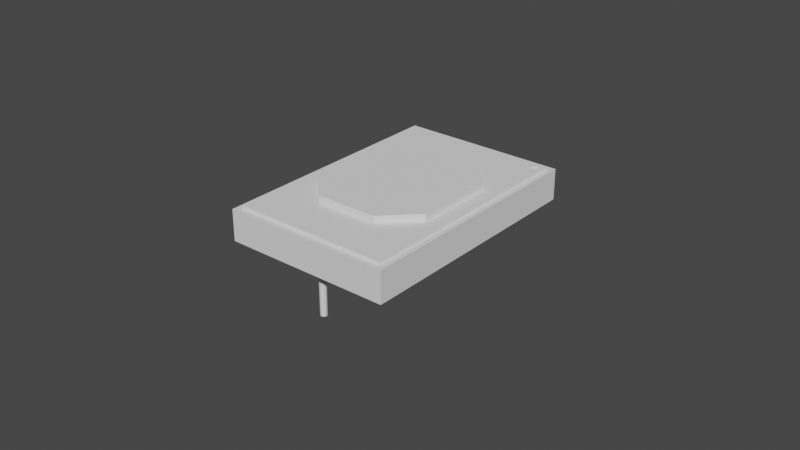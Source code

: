# Source: Power_socket.blend  (saved by Blender 3.3.6; exported with 4.5.12 LTS)
import bpy
from mathutils import Matrix  # noqa: F401  (used for matrix-valued properties, if any)

bpy.ops.wm.read_factory_settings(use_empty=True)
scene = bpy.context.scene
scene.name = 'Scene'

# ---- collections
col_collection = bpy.data.collections.new('Collection'); scene.collection.children.link(col_collection)
col_cutters = bpy.data.collections.new('Cutters'); col_collection.children.link(col_cutters)

# ---- world
world_world = bpy.data.worlds.new('World'); scene.world = world_world
world_world.use_nodes = True; world_world.node_tree.nodes.clear()
_N = world_world.node_tree.nodes; _L = world_world.node_tree.links
n0 = _N.new('ShaderNodeOutputWorld'); n0.name = 'World Output'; n0.location = (300, 300)
n1 = _N.new('ShaderNodeBackground'); n1.name = 'Background'; n1.location = (10, 300)
n1.inputs[0].default_value = (0.05088, 0.05088, 0.05088, 1.0)
_L.new(n1.outputs[0], n0.inputs[0])
n0.is_active_output = True
world_world.color = (0.05088, 0.05088, 0.05088)
world_world.use_sun_shadow = False
world_world.sun_shadow_jitter_overblur = 0.0

# ---- meshes
me_cube = bpy.data.meshes.new('Cube')
me_cube.from_pydata([(-1.0, -1.0, -1.0), (-1.0, -1.0, 1.0), (-1.0, 1.0, -1.0), (-1.0, 1.0, 1.0), (1.0, -1.0, -1.0), (1.0, -1.0, 1.0), (1.0, 1.0, -1.0), (1.0, 1.0, 1.0)], [], [(0, 1, 3, 2), (2, 3, 7, 6), (6, 7, 5, 4), (4, 5, 1, 0), (2, 6, 4, 0), (7, 3, 1, 5)])
_uv = me_cube.uv_layers.new(name='UVMap')
_uv.uv.foreach_set('vector', [0.375, 0.0, 0.625, 0.0, 0.625, 0.25, 0.375, 0.25, 0.375, 0.25, 0.625, 0.25, 0.625, 0.5, 0.375, 0.5, 0.375, 0.5, 0.625, 0.5, 0.625, 0.75, 0.375, 0.75, 0.375, 0.75, 0.625, 0.75, 0.625, 1.0, 0.375, 1.0, 0.125, 0.5, 0.375, 0.5, 0.375, 0.75, 0.125, 0.75, 0.625, 0.5, 0.875, 0.5, 0.875, 0.75, 0.625, 0.75])
me_cube.update()
me_cylinder = bpy.data.meshes.new('Cylinder')
me_cylinder.from_pydata([(9.0, 15.2, 0.7542), (9.0, 15.2, 3.0), (9.195, 15.18, 0.7542), (9.195, 15.18, 3.0), (9.383, 15.12, 0.7542), (9.383, 15.12, 3.0), (9.556, 15.03, 0.7542), (9.556, 15.03, 3.0), (9.707, 14.91, 0.7542), (9.707, 14.91, 3.0), (9.831, 14.76, 0.7542), (9.831, 14.76, 3.0), (9.924, 14.58, 0.7542), (9.924, 14.58, 3.0), (9.981, 14.4, 0.7542), (9.981, 14.4, 3.0), (10.0, 14.2, 0.7542), (10.0, 14.2, 3.0), (9.981, 14.0, 0.7542), (9.981, 14.0, 3.0), (9.924, 13.82, 0.7542), (9.924, 13.82, 3.0), (9.831, 13.64, 0.7542), (9.831, 13.64, 3.0), (9.707, 13.49, 0.7542), (9.707, 13.49, 3.0), (9.556, 13.37, 0.7542), (9.556, 13.37, 3.0), (9.383, 13.28, 0.7542), (9.383, 13.28, 3.0), (9.195, 13.22, 0.7542), (9.195, 13.22, 3.0), (9.0, 13.2, 0.7542), (9.0, 13.2, 3.0), (8.805, 13.22, 0.7542), (8.805, 13.22, 3.0), (8.617, 13.28, 0.7542), (8.617, 13.28, 3.0), (8.444, 13.37, 0.7542), (8.444, 13.37, 3.0), (8.293, 13.49, 0.7542), (8.293, 13.49, 3.0), (8.169, 13.64, 0.7542), (8.169, 13.64, 3.0), (8.076, 13.82, 0.7542), (8.076, 13.82, 3.0), (8.019, 14.0, 0.7542), (8.019, 14.0, 3.0), (8.0, 14.2, 0.7542), (8.0, 14.2, 3.0), (8.019, 14.4, 0.7542), (8.019, 14.4, 3.0), (8.076, 14.58, 0.7542), (8.076, 14.58, 3.0), (8.169, 14.76, 0.7542), (8.169, 14.76, 3.0), (8.293, 14.91, 0.7542), (8.293, 14.91, 3.0), (8.444, 15.03, 0.7542), (8.444, 15.03, 3.0), (8.617, 15.12, 0.7542), (8.617, 15.12, 3.0), (8.805, 15.18, 0.7542), (8.805, 15.18, 3.0)], [], [(0, 1, 3, 2), (2, 3, 5, 4), (4, 5, 7, 6), (6, 7, 9, 8), (8, 9, 11, 10), (10, 11, 13, 12), (12, 13, 15, 14), (14, 15, 17, 16), (16, 17, 19, 18), (18, 19, 21, 20), (20, 21, 23, 22), (22, 23, 25, 24), (24, 25, 27, 26), (26, 27, 29, 28), (28, 29, 31, 30), (30, 31, 33, 32), (32, 33, 35, 34), (34, 35, 37, 36), (36, 37, 39, 38), (38, 39, 41, 40), (40, 41, 43, 42), (42, 43, 45, 44), (44, 45, 47, 46), (46, 47, 49, 48), (48, 49, 51, 50), (50, 51, 53, 52), (52, 53, 55, 54), (54, 55, 57, 56), (56, 57, 59, 58), (58, 59, 61, 60), (3, 1, 63, 61, 59, 57, 55, 53, 51, 49, 47, 45, 43, 41, 39, 37, 35, 33, 31, 29, 27, 25, 23, 21, 19, 17, 15, 13, 11, 9, 7, 5), (60, 61, 63, 62), (62, 63, 1, 0)])
_uv = me_cylinder.uv_layers.new(name='UVMap')
_uv.uv.foreach_set('vector', [1.0, 0.5, 1.0, 1.0, 0.9688, 1.0, 0.9688, 0.5, 0.9688, 0.5, 0.9688, 1.0, 0.9375, 1.0, 0.9375, 0.5, 0.9375, 0.5, 0.9375, 1.0, 0.9062, 1.0, 0.9062, 0.5, 0.9062, 0.5, 0.9062, 1.0, 0.875, 1.0, 0.875, 0.5, 0.875, 0.5, 0.875, 1.0, 0.8438, 1.0, 0.8438, 0.5, 0.8438, 0.5, 0.8438, 1.0, 0.8125, 1.0, 0.8125, 0.5, 0.8125, 0.5, 0.8125, 1.0, 0.7812, 1.0, 0.7812, 0.5, 0.7812, 0.5, 0.7812, 1.0, 0.75, 1.0, 0.75, 0.5, 0.75, 0.5, 0.75, 1.0, 0.7188, 1.0, 0.7188, 0.5, 0.7188, 0.5, 0.7188, 1.0, 0.6875, 1.0, 0.6875, 0.5, 0.6875, 0.5, 0.6875, 1.0, 0.6562, 1.0, 0.6562, 0.5, 0.6562, 0.5, 0.6562, 1.0, 0.625, 1.0, 0.625, 0.5, 0.625, 0.5, 0.625, 1.0, 0.5938, 1.0, 0.5938, 0.5, 0.5938, 0.5, 0.5938, 1.0, 0.5625, 1.0, 0.5625, 0.5, 0.5625, 0.5, 0.5625, 1.0, 0.5312, 1.0, 0.5312, 0.5, 0.5312, 0.5, 0.5312, 1.0, 0.5, 1.0, 0.5, 0.5, 0.5, 0.5, 0.5, 1.0, 0.4688, 1.0, 0.4688, 0.5, 0.4688, 0.5, 0.4688, 1.0, 0.4375, 1.0, 0.4375, 0.5, 0.4375, 0.5, 0.4375, 1.0, 0.4062, 1.0, 0.4062, 0.5, 0.4062, 0.5, 0.4062, 1.0, 0.375, 1.0, 0.375, 0.5, 0.375, 0.5, 0.375, 1.0, 0.3438, 1.0, 0.3438, 0.5, 0.3438, 0.5, 0.3438, 1.0, 0.3125, 1.0, 0.3125, 0.5, 0.3125, 0.5, 0.3125, 1.0, 0.2812, 1.0, 0.2812, 0.5, 0.2812, 0.5, 0.2812, 1.0, 0.25, 1.0, 0.25, 0.5, 0.25, 0.5, 0.25, 1.0, 0.2188, 1.0, 0.2188, 0.5, 0.2188, 0.5, 0.2188, 1.0, 0.1875, 1.0, 0.1875, 0.5, 0.1875, 0.5, 0.1875, 1.0, 0.1562, 1.0, 0.1562, 0.5, 0.1562, 0.5, 0.1562, 1.0, 0.125, 1.0, 0.125, 0.5, 0.125, 0.5, 0.125, 1.0, 0.09375, 1.0, 0.09375, 0.5, 0.09375, 0.5, 0.09375, 1.0, 0.0625, 1.0, 0.0625, 0.5, 0.2968, 0.4854, 0.25, 0.49, 0.2032, 0.4854, 0.1582, 0.4717, 0.1167, 0.4496, 0.08029, 0.4197, 0.05045, 0.3833, 0.02827, 0.3418, 0.01461, 0.2968, 0.01, 0.25, 0.01461, 0.2032, 0.02827, 0.1582, 0.05045, 0.1167, 0.08029, 0.08029, 0.1167, 0.05045, 0.1582, 0.02827, 0.2032, 0.01461, 0.25, 0.01, 0.2968, 0.01461, 0.3418, 0.02827, 0.3833, 0.05045, 0.4197, 0.08029, 0.4496, 0.1167, 0.4717, 0.1582, 0.4854, 0.2032, 0.49, 0.25, 0.4854, 0.2968, 0.4717, 0.3418, 0.4496, 0.3833, 0.4197, 0.4197, 0.3833, 0.4496, 0.3418, 0.4717, 0.0625, 0.5, 0.0625, 1.0, 0.03125, 1.0, 0.03125, 0.5, 0.03125, 0.5, 0.03125, 1.0, 0.0, 1.0, 0.0, 0.5])
me_cylinder.update()
me_cube_002 = bpy.data.meshes.new('Cube.002')
me_cube_002.from_pydata([(-0.027, -0.04, 0.0), (-0.027, -0.04, 0.008), (-0.027, 0.04, 0.0), (-0.027, 0.04, 0.008), (0.027, -0.04, 0.0), (0.027, -0.04, 0.008), (0.027, 0.04, 0.0), (0.027, 0.04, 0.008)], [], [(0, 1, 3, 2), (2, 3, 7, 6), (6, 7, 5, 4), (4, 5, 1, 0), (2, 6, 4, 0), (7, 3, 1, 5)])
_uv = me_cube_002.uv_layers.new(name='UVMap')
_uv.uv.foreach_set('vector', [0.375, 0.0, 0.625, 0.0, 0.625, 0.25, 0.375, 0.25, 0.375, 0.25, 0.625, 0.25, 0.625, 0.5, 0.375, 0.5, 0.375, 0.5, 0.625, 0.5, 0.625, 0.75, 0.375, 0.75, 0.375, 0.75, 0.625, 0.75, 0.625, 1.0, 0.375, 1.0, 0.125, 0.5, 0.375, 0.5, 0.375, 0.75, 0.125, 0.75, 0.625, 0.5, 0.875, 0.5, 0.875, 0.75, 0.625, 0.75])
me_cube_002.update()
me_cube_001 = bpy.data.meshes.new('Cube.001')
me_cube_001.from_pydata([(-0.0135, -0.02788, 0.0), (-0.0135, -0.02788, 0.008), (-0.0135, 0.02788, 0.0), (-0.0135, 0.02788, 0.008), (0.0135, -0.02788, 0.0), (0.0135, -0.02788, 0.008), (0.0135, 0.02788, 0.0), (0.0135, 0.02788, 0.008), (0.027, -0.01576, 0.008), (0.027, -0.01576, 0.0), (0.027, 0.01576, 0.008), (0.027, 0.01576, 0.0), (-0.027, 0.0, 0.008), (-0.027, 0.01576, 0.008), (-0.027, -0.01576, 0.008), (-0.027, 0.0, 0.0), (-0.027, -0.01576, 0.0), (-0.027, 0.01576, 0.0)], [], [(2, 3, 7, 6), (7, 10, 11, 6), (4, 5, 1, 0), (2, 6, 11, 9, 4, 0, 16, 15, 17), (7, 3, 13, 12, 14, 1, 5, 8, 10), (10, 8, 9, 11), (8, 5, 4, 9), (16, 0, 1, 14), (14, 12, 13, 17, 15, 16), (13, 3, 2, 17)])
_uv = me_cube_001.uv_layers.new(name='UVMap')
_uv.uv.foreach_set('vector', [0.375, 0.25, 0.625, 0.25, 0.625, 0.5, 0.375, 0.5, 0.625, 0.5, 0.625, 0.5625, 0.375, 0.5625, 0.375, 0.5, 0.375, 0.75, 0.625, 0.75, 0.625, 1.0, 0.375, 1.0, 0.125, 0.5, 0.375, 0.5, 0.375, 0.5625, 0.375, 0.625, 0.375, 0.75, 0.125, 0.75, 0.125, 0.6875, 0.125, 0.625, 0.125, 0.5625, 0.625, 0.5, 0.875, 0.5, 0.875, 0.5625, 0.875, 0.625, 0.875, 0.6875, 0.875, 0.75, 0.625, 0.75, 0.625, 0.625, 0.625, 0.5625, 0.625, 0.5625, 0.625, 0.625, 0.375, 0.625, 0.375, 0.5625, 0.625, 0.625, 0.625, 0.75, 0.375, 0.75, 0.375, 0.625, 0.125, 0.6875, 0.375, 1.0, 0.875, 0.75, 0.875, 0.6875, 0.875, 0.6875, 0.875, 0.625, 0.875, 0.5625, 0.125, 0.5625, 0.125, 0.625, 0.125, 0.6875, 0.875, 0.5625, 0.625, 0.25, 0.125, 0.5, 0.125, 0.5625])
me_cube_001.update()
me_cylinder_001 = bpy.data.meshes.new('Cylinder.001')
me_cylinder_001.from_pydata([(-3.815e-06, 1.0, 2.384e-07), (-3.815e-06, 1.0, 2.0), (0.1951, 0.9808, 2.384e-07), (0.1951, 0.9808, 2.0), (0.3827, 0.9239, 2.384e-07), (0.3827, 0.9239, 2.0), (0.5556, 0.8315, 2.384e-07), (0.5556, 0.8315, 2.0), (0.7071, 0.7071, 2.384e-07), (0.7071, 0.7071, 2.0), (0.8315, 0.5556, 2.384e-07), (0.8315, 0.5556, 2.0), (0.9239, 0.3827, 2.384e-07), (0.9239, 0.3827, 2.0), (0.9808, 0.1951, 2.384e-07), (0.9808, 0.1951, 2.0), (1.0, -7.629e-06, 2.384e-07), (1.0, -7.629e-06, 2.0), (0.9808, -0.1951, 2.384e-07), (0.9808, -0.1951, 2.0), (0.9239, -0.3827, 2.384e-07), (0.9239, -0.3827, 2.0), (0.8315, -0.5556, 2.384e-07), (0.8315, -0.5556, 2.0), (0.7071, -0.7071, 2.384e-07), (0.7071, -0.7071, 2.0), (0.5556, -0.8315, 2.384e-07), (0.5556, -0.8315, 2.0), (0.3827, -0.9239, 2.384e-07), (0.3827, -0.9239, 2.0), (0.1951, -0.9808, 2.384e-07), (0.1951, -0.9808, 2.0), (-3.815e-06, -1.0, 2.384e-07), (-3.815e-06, -1.0, 2.0), (-0.1951, -0.9808, 2.384e-07), (-0.1951, -0.9808, 2.0), (-0.3827, -0.9239, 2.384e-07), (-0.3827, -0.9239, 2.0), (-0.5556, -0.8315, 2.384e-07), (-0.5556, -0.8315, 2.0), (-0.7071, -0.7071, 2.384e-07), (-0.7071, -0.7071, 2.0), (-0.8315, -0.5556, 2.384e-07), (-0.8315, -0.5556, 2.0), (-0.9239, -0.3827, 2.384e-07), (-0.9239, -0.3827, 2.0), (-0.9808, -0.1951, 2.384e-07), (-0.9808, -0.1951, 2.0), (-1.0, -7.629e-06, 2.384e-07), (-1.0, -7.629e-06, 2.0), (-0.9808, 0.1951, 2.384e-07), (-0.9808, 0.1951, 2.0), (-0.9239, 0.3827, 2.384e-07), (-0.9239, 0.3827, 2.0), (-0.8315, 0.5556, 2.384e-07), (-0.8315, 0.5556, 2.0), (-0.7071, 0.7071, 2.384e-07), (-0.7071, 0.7071, 2.0), (-0.5556, 0.8315, 2.384e-07), (-0.5556, 0.8315, 2.0), (-0.3827, 0.9239, 2.384e-07), (-0.3827, 0.9239, 2.0), (-0.1951, 0.9808, 2.384e-07), (-0.1951, 0.9808, 2.0)], [], [(0, 1, 3, 2), (2, 3, 5, 4), (4, 5, 7, 6), (6, 7, 9, 8), (8, 9, 11, 10), (10, 11, 13, 12), (12, 13, 15, 14), (14, 15, 17, 16), (16, 17, 19, 18), (18, 19, 21, 20), (20, 21, 23, 22), (22, 23, 25, 24), (24, 25, 27, 26), (26, 27, 29, 28), (28, 29, 31, 30), (30, 31, 33, 32), (32, 33, 35, 34), (34, 35, 37, 36), (36, 37, 39, 38), (38, 39, 41, 40), (40, 41, 43, 42), (42, 43, 45, 44), (44, 45, 47, 46), (46, 47, 49, 48), (48, 49, 51, 50), (50, 51, 53, 52), (52, 53, 55, 54), (54, 55, 57, 56), (56, 57, 59, 58), (58, 59, 61, 60), (3, 1, 63, 61, 59, 57, 55, 53, 51, 49, 47, 45, 43, 41, 39, 37, 35, 33, 31, 29, 27, 25, 23, 21, 19, 17, 15, 13, 11, 9, 7, 5), (60, 61, 63, 62), (62, 63, 1, 0), (0, 2, 4, 6, 8, 10, 12, 14, 16, 18, 20, 22, 24, 26, 28, 30, 32, 34, 36, 38, 40, 42, 44, 46, 48, 50, 52, 54, 56, 58, 60, 62)])
_uv = me_cylinder_001.uv_layers.new(name='UVMap')
_uv.uv.foreach_set('vector', [1.0, 0.5, 1.0, 1.0, 0.9688, 1.0, 0.9688, 0.5, 0.9688, 0.5, 0.9688, 1.0, 0.9375, 1.0, 0.9375, 0.5, 0.9375, 0.5, 0.9375, 1.0, 0.9062, 1.0, 0.9062, 0.5, 0.9062, 0.5, 0.9062, 1.0, 0.875, 1.0, 0.875, 0.5, 0.875, 0.5, 0.875, 1.0, 0.8438, 1.0, 0.8438, 0.5, 0.8438, 0.5, 0.8438, 1.0, 0.8125, 1.0, 0.8125, 0.5, 0.8125, 0.5, 0.8125, 1.0, 0.7812, 1.0, 0.7812, 0.5, 0.7812, 0.5, 0.7812, 1.0, 0.75, 1.0, 0.75, 0.5, 0.75, 0.5, 0.75, 1.0, 0.7188, 1.0, 0.7188, 0.5, 0.7188, 0.5, 0.7188, 1.0, 0.6875, 1.0, 0.6875, 0.5, 0.6875, 0.5, 0.6875, 1.0, 0.6562, 1.0, 0.6562, 0.5, 0.6562, 0.5, 0.6562, 1.0, 0.625, 1.0, 0.625, 0.5, 0.625, 0.5, 0.625, 1.0, 0.5938, 1.0, 0.5938, 0.5, 0.5938, 0.5, 0.5938, 1.0, 0.5625, 1.0, 0.5625, 0.5, 0.5625, 0.5, 0.5625, 1.0, 0.5312, 1.0, 0.5312, 0.5, 0.5312, 0.5, 0.5312, 1.0, 0.5, 1.0, 0.5, 0.5, 0.5, 0.5, 0.5, 1.0, 0.4688, 1.0, 0.4688, 0.5, 0.4688, 0.5, 0.4688, 1.0, 0.4375, 1.0, 0.4375, 0.5, 0.4375, 0.5, 0.4375, 1.0, 0.4062, 1.0, 0.4062, 0.5, 0.4062, 0.5, 0.4062, 1.0, 0.375, 1.0, 0.375, 0.5, 0.375, 0.5, 0.375, 1.0, 0.3438, 1.0, 0.3438, 0.5, 0.3438, 0.5, 0.3438, 1.0, 0.3125, 1.0, 0.3125, 0.5, 0.3125, 0.5, 0.3125, 1.0, 0.2812, 1.0, 0.2812, 0.5, 0.2812, 0.5, 0.2812, 1.0, 0.25, 1.0, 0.25, 0.5, 0.25, 0.5, 0.25, 1.0, 0.2188, 1.0, 0.2188, 0.5, 0.2188, 0.5, 0.2188, 1.0, 0.1875, 1.0, 0.1875, 0.5, 0.1875, 0.5, 0.1875, 1.0, 0.1562, 1.0, 0.1562, 0.5, 0.1562, 0.5, 0.1562, 1.0, 0.125, 1.0, 0.125, 0.5, 0.125, 0.5, 0.125, 1.0, 0.09375, 1.0, 0.09375, 0.5, 0.09375, 0.5, 0.09375, 1.0, 0.0625, 1.0, 0.0625, 0.5, 0.2968, 0.4854, 0.25, 0.49, 0.2032, 0.4854, 0.1582, 0.4717, 0.1167, 0.4496, 0.08029, 0.4197, 0.05045, 0.3833, 0.02827, 0.3418, 0.01461, 0.2968, 0.01, 0.25, 0.01461, 0.2032, 0.02827, 0.1582, 0.05045, 0.1167, 0.08029, 0.08029, 0.1167, 0.05045, 0.1582, 0.02827, 0.2032, 0.01461, 0.25, 0.01, 0.2968, 0.01461, 0.3418, 0.02827, 0.3833, 0.05045, 0.4197, 0.08029, 0.4496, 0.1167, 0.4717, 0.1582, 0.4854, 0.2032, 0.49, 0.25, 0.4854, 0.2968, 0.4717, 0.3418, 0.4496, 0.3833, 0.4197, 0.4197, 0.3833, 0.4496, 0.3418, 0.4717, 0.0625, 0.5, 0.0625, 1.0, 0.03125, 1.0, 0.03125, 0.5, 0.03125, 0.5, 0.03125, 1.0, 0.0, 1.0, 0.0, 0.5, 0.75, 0.49, 0.7968, 0.4854, 0.8418, 0.4717, 0.8833, 0.4496, 0.9197, 0.4197, 0.9496, 0.3833, 0.9717, 0.3418, 0.9854, 0.2968, 0.99, 0.25, 0.9854, 0.2032, 0.9717, 0.1582, 0.9496, 0.1167, 0.9197, 0.08029, 0.8833, 0.05045, 0.8418, 0.02827, 0.7968, 0.01461, 0.75, 0.01, 0.7032, 0.01461, 0.6582, 0.02827, 0.6167, 0.05045, 0.5803, 0.08029, 0.5504, 0.1167, 0.5283, 0.1582, 0.5146, 0.2032, 0.51, 0.25, 0.5146, 0.2968, 0.5283, 0.3418, 0.5504, 0.3833, 0.5803, 0.4197, 0.6167, 0.4496, 0.6582, 0.4717, 0.7032, 0.4854])
me_cylinder_001.update()
me_cylinder_002 = bpy.data.meshes.new('Cylinder.002')
me_cylinder_002.from_pydata([(6.12e-08, 12.0, -0.21), (8.988e-08, 11.35, 1.79), (0.1951, 11.98, -0.21), (0.06861, 11.34, 1.79), (0.3827, 11.92, -0.21), (0.1346, 11.32, 1.79), (0.5556, 11.83, -0.21), (0.1954, 11.29, 1.79), (0.7071, 11.71, -0.21), (0.2487, 11.25, 1.79), (0.8315, 11.56, -0.21), (0.2924, 11.2, 1.79), (0.9239, 11.38, -0.21), (0.3249, 11.13, 1.79), (0.9808, 11.2, -0.21), (0.3449, 11.07, 1.79), (1.0, 11.0, -0.21), (0.3517, 11.0, 1.79), (0.9808, 10.8, -0.21), (0.3449, 10.93, 1.79), (0.9239, 10.62, -0.21), (0.3249, 10.87, 1.79), (0.8315, 10.44, -0.21), (0.2924, 10.8, 1.79), (0.7071, 10.29, -0.21), (0.2487, 10.75, 1.79), (0.5556, 10.17, -0.21), (0.1954, 10.71, 1.79), (0.3827, 10.08, -0.21), (0.1346, 10.68, 1.79), (0.1951, 10.02, -0.21), (0.06861, 10.66, 1.79), (6.12e-08, 10.0, -0.21), (8.988e-08, 10.65, 1.79), (-0.1951, 10.02, -0.21), (-0.06861, 10.66, 1.79), (-0.3827, 10.08, -0.21), (-0.1346, 10.68, 1.79), (-0.5556, 10.17, -0.21), (-0.1954, 10.71, 1.79), (-0.7071, 10.29, -0.21), (-0.2487, 10.75, 1.79), (-0.8315, 10.44, -0.21), (-0.2924, 10.8, 1.79), (-0.9239, 10.62, -0.21), (-0.3249, 10.87, 1.79), (-0.9808, 10.8, -0.21), (-0.3449, 10.93, 1.79), (-1.0, 11.0, -0.21), (-0.3517, 11.0, 1.79), (-0.9808, 11.2, -0.21), (-0.3449, 11.07, 1.79), (-0.9239, 11.38, -0.21), (-0.3249, 11.13, 1.79), (-0.8315, 11.56, -0.21), (-0.2924, 11.2, 1.79), (-0.7071, 11.71, -0.21), (-0.2487, 11.25, 1.79), (-0.5556, 11.83, -0.21), (-0.1954, 11.29, 1.79), (-0.3827, 11.92, -0.21), (-0.1346, 11.32, 1.79), (-0.1951, 11.98, -0.21), (-0.06861, 11.34, 1.79), (8.54e-08, 11.39, 0.02), (0.07529, 11.38, 0.02), (0.1477, 11.36, 0.02), (0.2144, 11.32, 0.02), (0.2729, 11.27, 0.02), (0.3209, 11.21, 0.02), (0.3566, 11.15, 0.02), (0.3785, 11.08, 0.02), (0.3859, 11.0, 0.02), (0.3785, 10.92, 0.02), (0.3566, 10.85, 0.02), (0.3209, 10.79, 0.02), (0.2729, 10.73, 0.02), (0.2144, 10.68, 0.02), (0.1477, 10.64, 0.02), (0.07529, 10.62, 0.02), (8.54e-08, 10.61, 0.02), (-0.07529, 10.62, 0.02), (-0.1477, 10.64, 0.02), (-0.2144, 10.68, 0.02), (-0.2729, 10.73, 0.02), (-0.3209, 10.79, 0.02), (-0.3566, 10.85, 0.02), (-0.3785, 10.92, 0.02), (-0.3859, 11.0, 0.02), (-0.3785, 11.08, 0.02), (-0.3566, 11.15, 0.02), (-0.3209, 11.21, 0.02), (-0.2729, 11.27, 0.02), (-0.2144, 11.32, 0.02), (-0.1477, 11.36, 0.02), (-0.07529, 11.38, 0.02)], [], [(64, 1, 3, 65), (65, 3, 5, 66), (66, 5, 7, 67), (67, 7, 9, 68), (68, 9, 11, 69), (69, 11, 13, 70), (70, 13, 15, 71), (71, 15, 17, 72), (72, 17, 19, 73), (73, 19, 21, 74), (74, 21, 23, 75), (75, 23, 25, 76), (76, 25, 27, 77), (77, 27, 29, 78), (78, 29, 31, 79), (79, 31, 33, 80), (80, 33, 35, 81), (81, 35, 37, 82), (82, 37, 39, 83), (83, 39, 41, 84), (84, 41, 43, 85), (85, 43, 45, 86), (86, 45, 47, 87), (87, 47, 49, 88), (88, 49, 51, 89), (89, 51, 53, 90), (90, 53, 55, 91), (91, 55, 57, 92), (92, 57, 59, 93), (93, 59, 61, 94), (3, 1, 63, 61, 59, 57, 55, 53, 51, 49, 47, 45, 43, 41, 39, 37, 35, 33, 31, 29, 27, 25, 23, 21, 19, 17, 15, 13, 11, 9, 7, 5), (94, 61, 63, 95), (95, 63, 1, 64), (0, 2, 4, 6, 8, 10, 12, 14, 16, 18, 20, 22, 24, 26, 28, 30, 32, 34, 36, 38, 40, 42, 44, 46, 48, 50, 52, 54, 56, 58, 60, 62), (62, 95, 64, 0), (60, 94, 95, 62), (58, 93, 94, 60), (56, 92, 93, 58), (54, 91, 92, 56), (52, 90, 91, 54), (50, 89, 90, 52), (48, 88, 89, 50), (46, 87, 88, 48), (44, 86, 87, 46), (42, 85, 86, 44), (40, 84, 85, 42), (38, 83, 84, 40), (36, 82, 83, 38), (34, 81, 82, 36), (32, 80, 81, 34), (30, 79, 80, 32), (28, 78, 79, 30), (26, 77, 78, 28), (24, 76, 77, 26), (22, 75, 76, 24), (20, 74, 75, 22), (18, 73, 74, 20), (16, 72, 73, 18), (14, 71, 72, 16), (12, 70, 71, 14), (10, 69, 70, 12), (8, 68, 69, 10), (6, 67, 68, 8), (4, 66, 67, 6), (2, 65, 66, 4), (0, 64, 65, 2)])
_uv = me_cylinder_002.uv_layers.new(name='UVMap')
_uv.uv.foreach_set('vector', [1.0, 0.5554, 1.0, 1.0, 0.9688, 1.0, 0.9688, 0.5554, 0.9688, 0.5554, 0.9688, 1.0, 0.9375, 1.0, 0.9375, 0.5554, 0.9375, 0.5554, 0.9375, 1.0, 0.9062, 1.0, 0.9062, 0.5554, 0.9062, 0.5554, 0.9062, 1.0, 0.875, 1.0, 0.875, 0.5554, 0.875, 0.5554, 0.875, 1.0, 0.8438, 1.0, 0.8438, 0.5554, 0.8438, 0.5554, 0.8438, 1.0, 0.8125, 1.0, 0.8125, 0.5554, 0.8125, 0.5554, 0.8125, 1.0, 0.7812, 1.0, 0.7812, 0.5554, 0.7812, 0.5554, 0.7812, 1.0, 0.75, 1.0, 0.75, 0.5554, 0.75, 0.5554, 0.75, 1.0, 0.7188, 1.0, 0.7188, 0.5554, 0.7188, 0.5554, 0.7188, 1.0, 0.6875, 1.0, 0.6875, 0.5554, 0.6875, 0.5554, 0.6875, 1.0, 0.6562, 1.0, 0.6562, 0.5554, 0.6562, 0.5554, 0.6562, 1.0, 0.625, 1.0, 0.625, 0.5554, 0.625, 0.5554, 0.625, 1.0, 0.5938, 1.0, 0.5938, 0.5554, 0.5938, 0.5554, 0.5938, 1.0, 0.5625, 1.0, 0.5625, 0.5554, 0.5625, 0.5554, 0.5625, 1.0, 0.5312, 1.0, 0.5312, 0.5554, 0.5312, 0.5554, 0.5312, 1.0, 0.5, 1.0, 0.5, 0.5554, 0.5, 0.5554, 0.5, 1.0, 0.4688, 1.0, 0.4688, 0.5554, 0.4688, 0.5554, 0.4688, 1.0, 0.4375, 1.0, 0.4375, 0.5554, 0.4375, 0.5554, 0.4375, 1.0, 0.4062, 1.0, 0.4062, 0.5554, 0.4062, 0.5554, 0.4062, 1.0, 0.375, 1.0, 0.375, 0.5554, 0.375, 0.5554, 0.375, 1.0, 0.3438, 1.0, 0.3438, 0.5554, 0.3438, 0.5554, 0.3438, 1.0, 0.3125, 1.0, 0.3125, 0.5554, 0.3125, 0.5554, 0.3125, 1.0, 0.2812, 1.0, 0.2812, 0.5554, 0.2812, 0.5554, 0.2812, 1.0, 0.25, 1.0, 0.25, 0.5554, 0.25, 0.5554, 0.25, 1.0, 0.2188, 1.0, 0.2188, 0.5554, 0.2188, 0.5554, 0.2188, 1.0, 0.1875, 1.0, 0.1875, 0.5554, 0.1875, 0.5554, 0.1875, 1.0, 0.1562, 1.0, 0.1562, 0.5554, 0.1562, 0.5554, 0.1562, 1.0, 0.125, 1.0, 0.125, 0.5554, 0.125, 0.5554, 0.125, 1.0, 0.09375, 1.0, 0.09375, 0.5554, 0.09375, 0.5554, 0.09375, 1.0, 0.0625, 1.0, 0.0625, 0.5554, 0.2968, 0.4854, 0.25, 0.49, 0.2032, 0.4854, 0.1582, 0.4717, 0.1167, 0.4496, 0.08029, 0.4197, 0.05045, 0.3833, 0.02827, 0.3418, 0.01461, 0.2968, 0.01, 0.25, 0.01461, 0.2032, 0.02827, 0.1582, 0.05045, 0.1167, 0.08029, 0.08029, 0.1167, 0.05045, 0.1582, 0.02827, 0.2032, 0.01461, 0.25, 0.01, 0.2968, 0.01461, 0.3418, 0.02827, 0.3833, 0.05045, 0.4197, 0.08029, 0.4496, 0.1167, 0.4717, 0.1582, 0.4854, 0.2032, 0.49, 0.25, 0.4854, 0.2968, 0.4717, 0.3418, 0.4496, 0.3833, 0.4197, 0.4197, 0.3833, 0.4496, 0.3418, 0.4717, 0.0625, 0.5554, 0.0625, 1.0, 0.03125, 1.0, 0.03125, 0.5554, 0.03125, 0.5554, 0.03125, 1.0, 0.0, 1.0, 0.0, 0.5554, 0.75, 0.49, 0.7968, 0.4854, 0.8418, 0.4717, 0.8833, 0.4496, 0.9197, 0.4197, 0.9496, 0.3833, 0.9717, 0.3418, 0.9854, 0.2968, 0.99, 0.25, 0.9854, 0.2032, 0.9717, 0.1582, 0.9496, 0.1167, 0.9197, 0.08029, 0.8833, 0.05045, 0.8418, 0.02827, 0.7968, 0.01461, 0.75, 0.01, 0.7032, 0.01461, 0.6582, 0.02827, 0.6167, 0.05045, 0.5803, 0.08029, 0.5504, 0.1167, 0.5283, 0.1582, 0.5146, 0.2032, 0.51, 0.25, 0.5146, 0.2968, 0.5283, 0.3418, 0.5504, 0.3833, 0.5803, 0.4197, 0.6167, 0.4496, 0.6582, 0.4717, 0.7032, 0.4854, 0.03125, 0.5, 0.03125, 0.5554, 0.0, 0.5554, 0.0, 0.5, 0.0625, 0.5, 0.0625, 0.5554, 0.03125, 0.5554, 0.03125, 0.5, 0.09375, 0.5, 0.09375, 0.5554, 0.0625, 0.5554, 0.0625, 0.5, 0.125, 0.5, 0.125, 0.5554, 0.09375, 0.5554, 0.09375, 0.5, 0.1562, 0.5, 0.1562, 0.5554, 0.125, 0.5554, 0.125, 0.5, 0.1875, 0.5, 0.1875, 0.5554, 0.1562, 0.5554, 0.1562, 0.5, 0.2188, 0.5, 0.2188, 0.5554, 0.1875, 0.5554, 0.1875, 0.5, 0.25, 0.5, 0.25, 0.5554, 0.2188, 0.5554, 0.2188, 0.5, 0.2812, 0.5, 0.2812, 0.5554, 0.25, 0.5554, 0.25, 0.5, 0.3125, 0.5, 0.3125, 0.5554, 0.2812, 0.5554, 0.2812, 0.5, 0.3438, 0.5, 0.3438, 0.5554, 0.3125, 0.5554, 0.3125, 0.5, 0.375, 0.5, 0.375, 0.5554, 0.3438, 0.5554, 0.3438, 0.5, 0.4062, 0.5, 0.4062, 0.5554, 0.375, 0.5554, 0.375, 0.5, 0.4375, 0.5, 0.4375, 0.5554, 0.4062, 0.5554, 0.4062, 0.5, 0.4688, 0.5, 0.4688, 0.5554, 0.4375, 0.5554, 0.4375, 0.5, 0.5, 0.5, 0.5, 0.5554, 0.4688, 0.5554, 0.4688, 0.5, 0.5312, 0.5, 0.5312, 0.5554, 0.5, 0.5554, 0.5, 0.5, 0.5625, 0.5, 0.5625, 0.5554, 0.5312, 0.5554, 0.5312, 0.5, 0.5938, 0.5, 0.5938, 0.5554, 0.5625, 0.5554, 0.5625, 0.5, 0.625, 0.5, 0.625, 0.5554, 0.5938, 0.5554, 0.5938, 0.5, 0.6562, 0.5, 0.6562, 0.5554, 0.625, 0.5554, 0.625, 0.5, 0.6875, 0.5, 0.6875, 0.5554, 0.6562, 0.5554, 0.6562, 0.5, 0.7188, 0.5, 0.7188, 0.5554, 0.6875, 0.5554, 0.6875, 0.5, 0.75, 0.5, 0.75, 0.5554, 0.7188, 0.5554, 0.7188, 0.5, 0.7812, 0.5, 0.7812, 0.5554, 0.75, 0.5554, 0.75, 0.5, 0.8125, 0.5, 0.8125, 0.5554, 0.7812, 0.5554, 0.7812, 0.5, 0.8438, 0.5, 0.8438, 0.5554, 0.8125, 0.5554, 0.8125, 0.5, 0.875, 0.5, 0.875, 0.5554, 0.8438, 0.5554, 0.8438, 0.5, 0.9062, 0.5, 0.9062, 0.5554, 0.875, 0.5554, 0.875, 0.5, 0.9375, 0.5, 0.9375, 0.5554, 0.9062, 0.5554, 0.9062, 0.5, 0.9688, 0.5, 0.9688, 0.5554, 0.9375, 0.5554, 0.9375, 0.5, 1.0, 0.5, 1.0, 0.5554, 0.9688, 0.5554, 0.9688, 0.5])
me_cylinder_002.update()

# ---- objects
ob_cube_003 = bpy.data.objects.new('Cube.003', me_cube)
ob_cylinder = bpy.data.objects.new('Cylinder', me_cylinder)
ob_cube_001 = bpy.data.objects.new('Cube.001', me_cube_002)
ob_cube_002 = bpy.data.objects.new('Cube.002', me_cube_001)
ob_cylinder_001 = bpy.data.objects.new('Cylinder.001', me_cylinder_001)
ob_screw_001 = bpy.data.objects.new('Screw.001', me_cylinder_002)

# ---- transforms, parenting, visibility, modifiers, constraints
ob_cube_003.location = (0.0, 0.0, 0.004)
ob_cube_003.scale = (0.027, 0.04, 0.005)
_m = ob_cube_003.modifiers.new('Boolean.001', 'BOOLEAN')
_m.object = ob_cube_002
_m.collection = col_cutters
_m.operand_type = 'COLLECTION'
ob_cylinder.location = (0.0, 3.725e-09, 2.328e-10)
ob_cylinder.scale = (0.0025, 0.0025, 0.002652)
_m = ob_cylinder.modifiers.new('Boolean', 'BOOLEAN')
_m.object = ob_cylinder_001
_m = ob_cylinder.modifiers.new('Mirror', 'MIRROR')
_m.use_axis = (True, True, False)
ob_cube_001.location = (0.0, 0.0, 0.002)
ob_cube_001.scale = (0.9259, 0.95, 1.0)
ob_cube_002.location = (0.0, 0.0, -0.005982)
ob_cube_002.scale = (0.7407, 0.825, 2.273)
ob_cylinder_001.location = (0.0225, 0.0355, 0.0005)
ob_cylinder_001.scale = (0.001, 0.001, 0.005)
ob_screw_001.location = (-1.388e-17, 3.725e-09, 0.0)
ob_screw_001.rotation_euler = (-0.0, 3.142, 0.0)
ob_screw_001.scale = (0.003, 0.003, 0.01)
_m = ob_screw_001.modifiers.new('Mirror', 'MIRROR')
_m.use_axis = (False, True, False)

# ---- collection membership
col_collection.objects.link(ob_cube_003)
col_collection.objects.link(ob_cylinder)
col_cutters.objects.link(ob_cube_001)
col_cutters.objects.link(ob_cube_002)
col_cutters.objects.link(ob_cylinder_001)
col_cutters.objects.link(ob_screw_001)

# ---- scene / render settings (as saved in the file)
scene.frame_start = 1; scene.frame_end = 250; scene.frame_set(1)
scene.render.engine = 'BLENDER_EEVEE_NEXT'
scene.cycles.sampling_pattern = 'TABULATED_SOBOL'
scene.cycles.use_light_tree = False
scene.view_settings.view_transform = 'Filmic'
bpy.context.view_layer.update()

# ---- added for rendering (the .blend has no active camera and no usable light): camera, sun
cam_auto = bpy.data.cameras.new('AutoCamera')
cam_auto.lens = 50.0
cam_auto.sensor_width = 36.0
cam_auto.clip_end = 1000.0
ob_auto_camera = bpy.data.objects.new('AutoCamera', cam_auto)
scene.collection.objects.link(ob_auto_camera)
ob_auto_camera.location = (0.185045, -0.222054, 0.145186)
ob_auto_camera.rotation_euler = (1.09748, -7.21219e-08, 0.694738)
scene.camera = ob_auto_camera
light_auto_sun = bpy.data.lights.new('AutoSun', 'SUN')
light_auto_sun.energy = 3.0
light_auto_sun.angle = 0.0523599
ob_auto_sun = bpy.data.objects.new('AutoSun', light_auto_sun)
scene.collection.objects.link(ob_auto_sun)
ob_auto_sun.rotation_euler = (0.872665, 0.174533, 0.523599)
bpy.context.view_layer.update()
